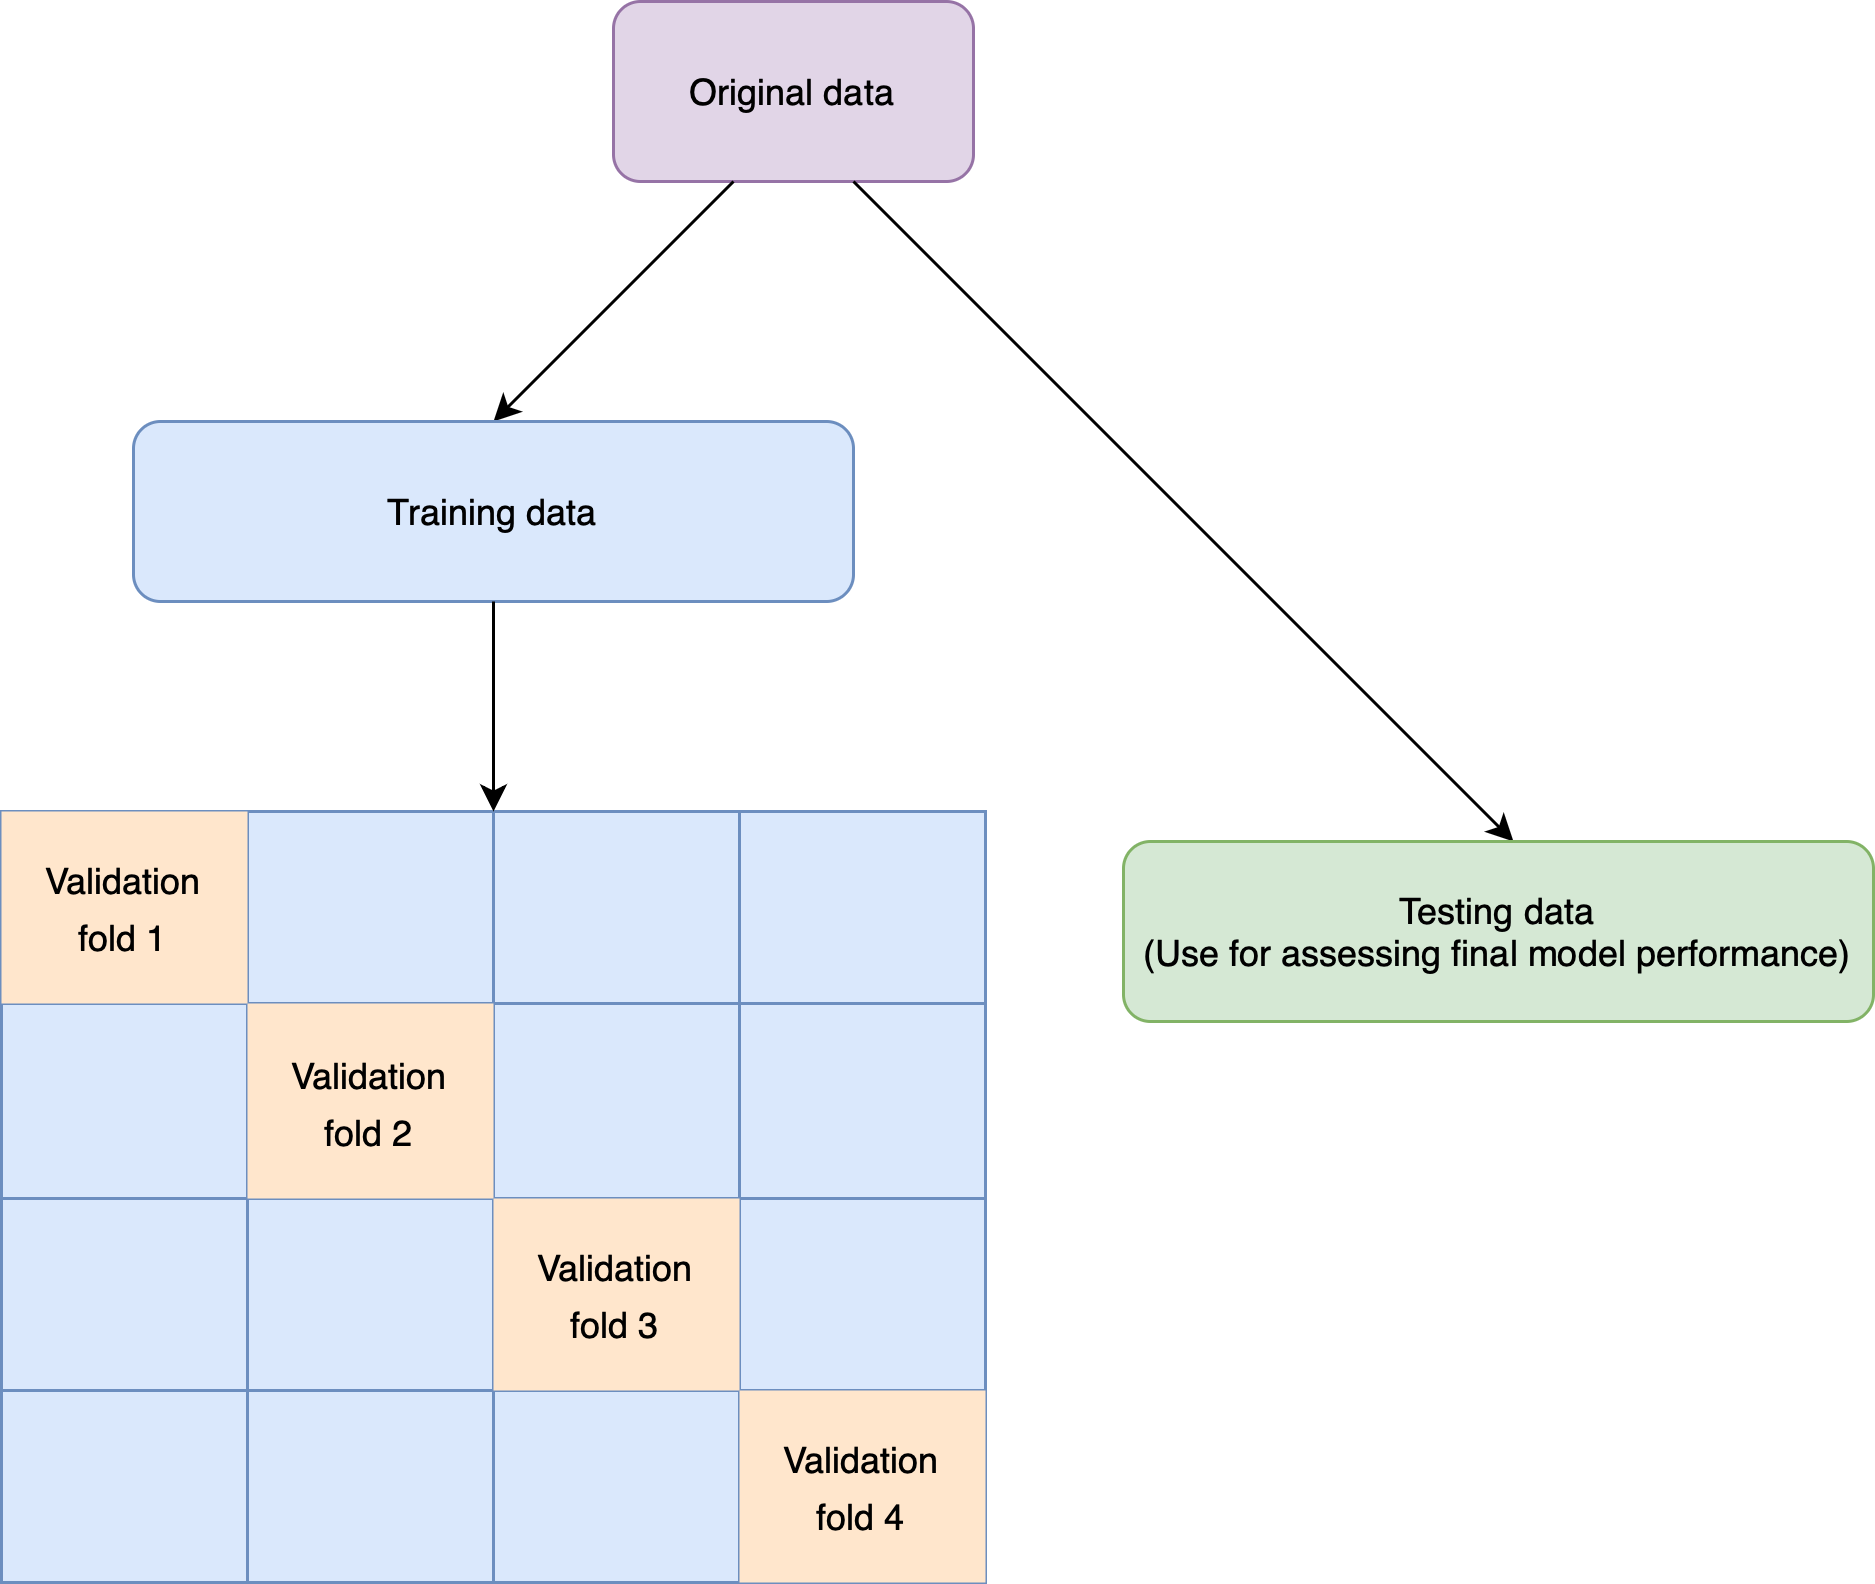

The diagram above was exported from draw.io. Its source (the exported page's mxGraphModel, read from the mxfile embedded in the PNG):
<mxGraphModel dx="1420" dy="787" grid="1" gridSize="10" guides="1" tooltips="1" connect="1" arrows="1" fold="1" page="1" pageScale="1" pageWidth="827" pageHeight="1169" math="0" shadow="0">
  <root>
    <mxCell id="WIyWlLk6GJQsqaUBKTNV-0" />
    <mxCell id="WIyWlLk6GJQsqaUBKTNV-1" parent="WIyWlLk6GJQsqaUBKTNV-0" />
    <mxCell id="O7RwUlBKg59UdPs1QoiF-1" value="Original data" style="rounded=1;whiteSpace=wrap;html=1;fillColor=#e1d5e7;strokeColor=#9673a6;" vertex="1" parent="WIyWlLk6GJQsqaUBKTNV-1">
      <mxGeometry x="340" y="100" width="120" height="60" as="geometry" />
    </mxCell>
    <mxCell id="O7RwUlBKg59UdPs1QoiF-2" value="" style="endArrow=classic;html=1;rounded=0;" edge="1" parent="WIyWlLk6GJQsqaUBKTNV-1">
      <mxGeometry width="50" height="50" relative="1" as="geometry">
        <mxPoint x="420" y="160" as="sourcePoint" />
        <mxPoint x="640" y="380" as="targetPoint" />
      </mxGeometry>
    </mxCell>
    <mxCell id="O7RwUlBKg59UdPs1QoiF-3" value="" style="endArrow=classic;html=1;rounded=0;" edge="1" parent="WIyWlLk6GJQsqaUBKTNV-1">
      <mxGeometry width="50" height="50" relative="1" as="geometry">
        <mxPoint x="380" y="160" as="sourcePoint" />
        <mxPoint x="300" y="240" as="targetPoint" />
      </mxGeometry>
    </mxCell>
    <mxCell id="O7RwUlBKg59UdPs1QoiF-4" value="Training data" style="rounded=1;whiteSpace=wrap;html=1;fillColor=#dae8fc;strokeColor=#6c8ebf;" vertex="1" parent="WIyWlLk6GJQsqaUBKTNV-1">
      <mxGeometry x="180" y="240" width="240" height="60" as="geometry" />
    </mxCell>
    <mxCell id="O7RwUlBKg59UdPs1QoiF-5" value="Testing data&lt;div&gt;(Use for assessing final model performance)&lt;/div&gt;" style="rounded=1;whiteSpace=wrap;html=1;fillColor=#d5e8d4;strokeColor=#82b366;" vertex="1" parent="WIyWlLk6GJQsqaUBKTNV-1">
      <mxGeometry x="510" y="380" width="250" height="60" as="geometry" />
    </mxCell>
    <mxCell id="O7RwUlBKg59UdPs1QoiF-10" value="" style="shape=table;startSize=0;container=1;collapsible=0;childLayout=tableLayout;fontSize=16;rounded=0;swimlaneLine=1;fillColor=#dae8fc;strokeColor=#6c8ebf;" vertex="1" parent="WIyWlLk6GJQsqaUBKTNV-1">
      <mxGeometry x="136" y="370" width="328" height="257" as="geometry" />
    </mxCell>
    <mxCell id="O7RwUlBKg59UdPs1QoiF-11" value="" style="shape=tableRow;horizontal=0;startSize=0;swimlaneHead=0;swimlaneBody=0;strokeColor=inherit;top=0;left=0;bottom=0;right=0;collapsible=0;dropTarget=0;fillColor=none;points=[[0,0.5],[1,0.5]];portConstraint=eastwest;fontSize=16;" vertex="1" parent="O7RwUlBKg59UdPs1QoiF-10">
      <mxGeometry width="328" height="64" as="geometry" />
    </mxCell>
    <mxCell id="O7RwUlBKg59UdPs1QoiF-12" value="&lt;font style=&quot;font-size: 12px;&quot;&gt;Validation&lt;/font&gt;&lt;div&gt;&lt;font style=&quot;font-size: 12px;&quot;&gt;fold 1&lt;/font&gt;&lt;/div&gt;" style="shape=partialRectangle;html=1;whiteSpace=wrap;connectable=0;strokeColor=#d79b00;overflow=hidden;fillColor=#ffe6cc;top=0;left=0;bottom=0;right=0;pointerEvents=1;fontSize=16;" vertex="1" parent="O7RwUlBKg59UdPs1QoiF-11">
      <mxGeometry width="82" height="64" as="geometry">
        <mxRectangle width="82" height="64" as="alternateBounds" />
      </mxGeometry>
    </mxCell>
    <mxCell id="O7RwUlBKg59UdPs1QoiF-13" value="" style="shape=partialRectangle;html=1;whiteSpace=wrap;connectable=0;strokeColor=inherit;overflow=hidden;fillColor=none;top=0;left=0;bottom=0;right=0;pointerEvents=1;fontSize=16;" vertex="1" parent="O7RwUlBKg59UdPs1QoiF-11">
      <mxGeometry x="82" width="82" height="64" as="geometry">
        <mxRectangle width="82" height="64" as="alternateBounds" />
      </mxGeometry>
    </mxCell>
    <mxCell id="O7RwUlBKg59UdPs1QoiF-14" value="" style="shape=partialRectangle;html=1;whiteSpace=wrap;connectable=0;strokeColor=inherit;overflow=hidden;fillColor=none;top=0;left=0;bottom=0;right=0;pointerEvents=1;fontSize=16;" vertex="1" parent="O7RwUlBKg59UdPs1QoiF-11">
      <mxGeometry x="164" width="82" height="64" as="geometry">
        <mxRectangle width="82" height="64" as="alternateBounds" />
      </mxGeometry>
    </mxCell>
    <mxCell id="O7RwUlBKg59UdPs1QoiF-23" style="shape=partialRectangle;html=1;whiteSpace=wrap;connectable=0;strokeColor=inherit;overflow=hidden;fillColor=none;top=0;left=0;bottom=0;right=0;pointerEvents=1;fontSize=16;" vertex="1" parent="O7RwUlBKg59UdPs1QoiF-11">
      <mxGeometry x="246" width="82" height="64" as="geometry">
        <mxRectangle width="82" height="64" as="alternateBounds" />
      </mxGeometry>
    </mxCell>
    <mxCell id="O7RwUlBKg59UdPs1QoiF-15" value="" style="shape=tableRow;horizontal=0;startSize=0;swimlaneHead=0;swimlaneBody=0;strokeColor=inherit;top=0;left=0;bottom=0;right=0;collapsible=0;dropTarget=0;fillColor=none;points=[[0,0.5],[1,0.5]];portConstraint=eastwest;fontSize=16;rounded=1;swimlaneLine=0;" vertex="1" parent="O7RwUlBKg59UdPs1QoiF-10">
      <mxGeometry y="64" width="328" height="65" as="geometry" />
    </mxCell>
    <mxCell id="O7RwUlBKg59UdPs1QoiF-16" value="" style="shape=partialRectangle;html=1;whiteSpace=wrap;connectable=0;strokeColor=inherit;overflow=hidden;fillColor=none;top=0;left=0;bottom=0;right=0;pointerEvents=1;fontSize=16;" vertex="1" parent="O7RwUlBKg59UdPs1QoiF-15">
      <mxGeometry width="82" height="65" as="geometry">
        <mxRectangle width="82" height="65" as="alternateBounds" />
      </mxGeometry>
    </mxCell>
    <mxCell id="O7RwUlBKg59UdPs1QoiF-17" value="&lt;font style=&quot;font-size: 12px;&quot;&gt;Validation&lt;/font&gt;&lt;div&gt;&lt;font style=&quot;font-size: 12px;&quot;&gt;fold 2&lt;/font&gt;&lt;/div&gt;" style="shape=partialRectangle;html=1;whiteSpace=wrap;connectable=0;strokeColor=#d79b00;overflow=hidden;fillColor=#ffe6cc;top=0;left=0;bottom=0;right=0;pointerEvents=1;fontSize=16;" vertex="1" parent="O7RwUlBKg59UdPs1QoiF-15">
      <mxGeometry x="82" width="82" height="65" as="geometry">
        <mxRectangle width="82" height="65" as="alternateBounds" />
      </mxGeometry>
    </mxCell>
    <mxCell id="O7RwUlBKg59UdPs1QoiF-18" value="" style="shape=partialRectangle;html=1;whiteSpace=wrap;connectable=0;strokeColor=inherit;overflow=hidden;fillColor=none;top=0;left=0;bottom=0;right=0;pointerEvents=1;fontSize=16;" vertex="1" parent="O7RwUlBKg59UdPs1QoiF-15">
      <mxGeometry x="164" width="82" height="65" as="geometry">
        <mxRectangle width="82" height="65" as="alternateBounds" />
      </mxGeometry>
    </mxCell>
    <mxCell id="O7RwUlBKg59UdPs1QoiF-24" style="shape=partialRectangle;html=1;whiteSpace=wrap;connectable=0;strokeColor=inherit;overflow=hidden;fillColor=none;top=0;left=0;bottom=0;right=0;pointerEvents=1;fontSize=16;" vertex="1" parent="O7RwUlBKg59UdPs1QoiF-15">
      <mxGeometry x="246" width="82" height="65" as="geometry">
        <mxRectangle width="82" height="65" as="alternateBounds" />
      </mxGeometry>
    </mxCell>
    <mxCell id="O7RwUlBKg59UdPs1QoiF-19" value="" style="shape=tableRow;horizontal=0;startSize=0;swimlaneHead=0;swimlaneBody=0;strokeColor=inherit;top=0;left=0;bottom=0;right=0;collapsible=0;dropTarget=0;fillColor=none;points=[[0,0.5],[1,0.5]];portConstraint=eastwest;fontSize=16;" vertex="1" parent="O7RwUlBKg59UdPs1QoiF-10">
      <mxGeometry y="129" width="328" height="64" as="geometry" />
    </mxCell>
    <mxCell id="O7RwUlBKg59UdPs1QoiF-20" value="" style="shape=partialRectangle;html=1;whiteSpace=wrap;connectable=0;strokeColor=inherit;overflow=hidden;fillColor=none;top=0;left=0;bottom=0;right=0;pointerEvents=1;fontSize=16;" vertex="1" parent="O7RwUlBKg59UdPs1QoiF-19">
      <mxGeometry width="82" height="64" as="geometry">
        <mxRectangle width="82" height="64" as="alternateBounds" />
      </mxGeometry>
    </mxCell>
    <mxCell id="O7RwUlBKg59UdPs1QoiF-21" value="" style="shape=partialRectangle;html=1;whiteSpace=wrap;connectable=0;strokeColor=inherit;overflow=hidden;fillColor=none;top=0;left=0;bottom=0;right=0;pointerEvents=1;fontSize=16;" vertex="1" parent="O7RwUlBKg59UdPs1QoiF-19">
      <mxGeometry x="82" width="82" height="64" as="geometry">
        <mxRectangle width="82" height="64" as="alternateBounds" />
      </mxGeometry>
    </mxCell>
    <mxCell id="O7RwUlBKg59UdPs1QoiF-22" value="&lt;font style=&quot;font-size: 12px;&quot;&gt;Validation&lt;/font&gt;&lt;div&gt;&lt;font style=&quot;font-size: 12px;&quot;&gt;fold 3&lt;/font&gt;&lt;/div&gt;" style="shape=partialRectangle;html=1;whiteSpace=wrap;connectable=0;strokeColor=#d79b00;overflow=hidden;fillColor=#ffe6cc;top=0;left=0;bottom=0;right=0;pointerEvents=1;fontSize=16;" vertex="1" parent="O7RwUlBKg59UdPs1QoiF-19">
      <mxGeometry x="164" width="82" height="64" as="geometry">
        <mxRectangle width="82" height="64" as="alternateBounds" />
      </mxGeometry>
    </mxCell>
    <mxCell id="O7RwUlBKg59UdPs1QoiF-25" style="shape=partialRectangle;html=1;whiteSpace=wrap;connectable=0;strokeColor=inherit;overflow=hidden;fillColor=none;top=0;left=0;bottom=0;right=0;pointerEvents=1;fontSize=16;" vertex="1" parent="O7RwUlBKg59UdPs1QoiF-19">
      <mxGeometry x="246" width="82" height="64" as="geometry">
        <mxRectangle width="82" height="64" as="alternateBounds" />
      </mxGeometry>
    </mxCell>
    <mxCell id="O7RwUlBKg59UdPs1QoiF-26" style="shape=tableRow;horizontal=0;startSize=0;swimlaneHead=0;swimlaneBody=0;strokeColor=inherit;top=0;left=0;bottom=0;right=0;collapsible=0;dropTarget=0;fillColor=none;points=[[0,0.5],[1,0.5]];portConstraint=eastwest;fontSize=16;" vertex="1" parent="O7RwUlBKg59UdPs1QoiF-10">
      <mxGeometry y="193" width="328" height="64" as="geometry" />
    </mxCell>
    <mxCell id="O7RwUlBKg59UdPs1QoiF-27" style="shape=partialRectangle;html=1;whiteSpace=wrap;connectable=0;strokeColor=inherit;overflow=hidden;fillColor=none;top=0;left=0;bottom=0;right=0;pointerEvents=1;fontSize=16;" vertex="1" parent="O7RwUlBKg59UdPs1QoiF-26">
      <mxGeometry width="82" height="64" as="geometry">
        <mxRectangle width="82" height="64" as="alternateBounds" />
      </mxGeometry>
    </mxCell>
    <mxCell id="O7RwUlBKg59UdPs1QoiF-28" style="shape=partialRectangle;html=1;whiteSpace=wrap;connectable=0;strokeColor=inherit;overflow=hidden;fillColor=none;top=0;left=0;bottom=0;right=0;pointerEvents=1;fontSize=16;" vertex="1" parent="O7RwUlBKg59UdPs1QoiF-26">
      <mxGeometry x="82" width="82" height="64" as="geometry">
        <mxRectangle width="82" height="64" as="alternateBounds" />
      </mxGeometry>
    </mxCell>
    <mxCell id="O7RwUlBKg59UdPs1QoiF-29" style="shape=partialRectangle;html=1;whiteSpace=wrap;connectable=0;strokeColor=inherit;overflow=hidden;fillColor=none;top=0;left=0;bottom=0;right=0;pointerEvents=1;fontSize=16;" vertex="1" parent="O7RwUlBKg59UdPs1QoiF-26">
      <mxGeometry x="164" width="82" height="64" as="geometry">
        <mxRectangle width="82" height="64" as="alternateBounds" />
      </mxGeometry>
    </mxCell>
    <mxCell id="O7RwUlBKg59UdPs1QoiF-30" value="&lt;font style=&quot;font-size: 12px;&quot;&gt;Validation&lt;/font&gt;&lt;div&gt;&lt;font style=&quot;font-size: 12px;&quot;&gt;fold 4&lt;/font&gt;&lt;/div&gt;" style="shape=partialRectangle;html=1;whiteSpace=wrap;connectable=0;strokeColor=#d79b00;overflow=hidden;fillColor=#ffe6cc;top=0;left=0;bottom=0;right=0;pointerEvents=1;fontSize=16;" vertex="1" parent="O7RwUlBKg59UdPs1QoiF-26">
      <mxGeometry x="246" width="82" height="64" as="geometry">
        <mxRectangle width="82" height="64" as="alternateBounds" />
      </mxGeometry>
    </mxCell>
    <mxCell id="O7RwUlBKg59UdPs1QoiF-33" value="" style="endArrow=classic;html=1;rounded=0;exitX=0.5;exitY=1;exitDx=0;exitDy=0;" edge="1" parent="WIyWlLk6GJQsqaUBKTNV-1" source="O7RwUlBKg59UdPs1QoiF-4">
      <mxGeometry width="50" height="50" relative="1" as="geometry">
        <mxPoint x="310" y="390" as="sourcePoint" />
        <mxPoint x="300" y="370" as="targetPoint" />
      </mxGeometry>
    </mxCell>
  </root>
</mxGraphModel>